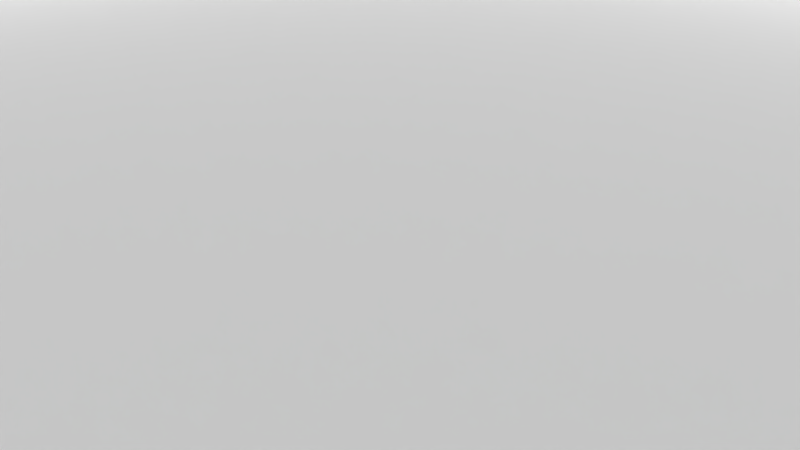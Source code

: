 # Source: icyDream.blend  (saved by Blender 2.79.0; exported with 4.5.12 LTS)
import bpy
from mathutils import Matrix  # noqa: F401  (used for matrix-valued properties, if any)

bpy.ops.wm.read_factory_settings(use_empty=True)
scene = bpy.context.scene
scene.name = 'Scene'

# ---- collections
col_collection_1 = bpy.data.collections.new('Collection 1'); scene.collection.children.link(col_collection_1)

# ---- materials (node trees are filled in below, after node groups)
mat_material_001 = bpy.data.materials.new('Material.001')
mat_material_001.alpha_threshold = 0.0
mat_material_001.use_transparent_shadow = False
mat_material_001.roughness = 0.5
mat_material_005 = bpy.data.materials.new('Material.005')
mat_material_005.alpha_threshold = 0.0
mat_material_005.use_transparent_shadow = False
mat_material_005.roughness = 0.5
mat_material_004 = bpy.data.materials.new('Material.004')
mat_material_004.alpha_threshold = 0.0
mat_material_004.use_transparent_shadow = False
mat_material_004.roughness = 0.5
mat_material_003 = bpy.data.materials.new('Material.003')
mat_material_003.alpha_threshold = 0.0
mat_material_003.use_transparent_shadow = False
mat_material_003.roughness = 0.5
mat_material_006 = bpy.data.materials.new('Material.006')
mat_material_006.alpha_threshold = 0.0
mat_material_006.use_transparent_shadow = False
mat_material_006.roughness = 0.5

# ---- material node trees

# ---- world
world_world = bpy.data.worlds.new('World'); scene.world = world_world
world_world.color = (0.05088, 0.05088, 0.05088)
world_world.use_sun_shadow = False
world_world.sun_shadow_jitter_overblur = 0.0
world_world.cycles.sampling_method = 'MANUAL'

# ---- cameras
cam_camera = bpy.data.cameras.new('Camera')
cam_camera.clip_end = 100.0
cam_camera.lens = 35.0
cam_camera.sensor_width = 32.0
cam_camera.sensor_height = 18.0
cam_camera.ortho_scale = 7.314
cam_camera.dof.focus_distance = 0.0
cam_camera.dof.aperture_fstop = 128.0

# ---- meshes
me_plane_007 = bpy.data.meshes.new('Plane.007')
me_plane_007.from_pydata([(-4.0, -0.5, 0.0), (0.5, -0.5, 0.0), (-4.0, 4.0, 0.0), (0.5, 4.0, 0.0), (-34.0, -0.5, 0.0), (-34.0, 4.0, 0.0), (-4.0, 9.0, 0.0), (0.5, 9.0, 0.0), (-14.0, 4.0, 0.0), (-14.0, 9.0, 0.0), (-4.0, 14.0, 0.0), (0.5, 14.0, 0.0), (-9.0, 9.0, 0.0), (-9.0, 14.0, 0.0), (-4.0, 19.0, 0.0), (0.5, 19.0, 0.0), (-4.0, 29.0, 0.0), (0.5, 29.0, 0.0), (-9.0, 19.0, 0.0), (-9.0, 29.0, 0.0), (-4.0, 33.5, 0.0), (0.5, 33.5, 0.0), (-34.0, 29.0, 0.0), (-34.0, 33.5, 0.0), (-38.5, 29.0, 0.0), (-38.5, 33.5, 0.0), (-34.0, -0.5, 0.0), (-38.5, -0.5, 0.0)], [], [(0, 1, 3, 2), (0, 2, 5, 4), (2, 3, 7, 6), (2, 6, 9, 8), (6, 7, 11, 10), (6, 10, 13, 12), (10, 11, 15, 14), (14, 15, 17, 16), (14, 16, 19, 18), (16, 17, 21, 20), (16, 20, 23, 22), (22, 23, 25, 24), (22, 24, 27, 26)])
_uv = me_plane_007.uv_layers.new(name='UVMap')
_uv.uv.foreach_set('vector', [8.842, 9.335e-05, 10.0, 9.335e-05, 10.0, 1.15, 8.842, 1.15, 8.842, 9.335e-05, 8.842, 1.15, 1.158, 1.15, 1.158, 9.35e-05, 8.842, 1.15, 10.0, 1.15, 10.0, 2.433, 8.842, 2.433, 8.842, 1.15, 8.842, 2.433, 6.283, 2.433, 6.283, 1.15, 8.842, 2.433, 10.0, 2.433, 10.0, 3.717, 8.842, 3.717, 8.842, 2.433, 8.842, 3.717, 7.567, 3.717, 7.567, 2.433, 8.842, 3.717, 10.0, 3.717, 10.0, 5.0, 8.842, 5.0, 8.842, 5.0, 10.0, 5.0, 10.0, 7.567, 8.842, 7.567, 8.842, 5.0, 8.842, 7.567, 7.567, 7.567, 7.567, 5.0, 8.842, 7.567, 10.0, 7.567, 10.0, 8.717, 8.842, 8.717, 8.842, 7.567, 8.842, 8.717, 1.158, 8.717, 1.158, 7.567, 1.158, 7.567, 1.158, 8.717, 9.335e-05, 8.717, 9.335e-05, 7.567, 1.158, 7.567, 9.335e-05, 7.567, 9.345e-05, 9.448e-05, 1.158, 9.448e-05])
me_plane_007.use_remesh_preserve_volume = False
me_plane_007.use_remesh_preserve_attributes = False
me_plane_007.use_mirror_vertex_groups = False
me_plane_007.update()
me_plane_005 = bpy.data.meshes.new('Plane.005')
me_plane_005.from_pydata([(-0.5, -24.5, 0.0), (19.5, -24.5, 0.0), (-0.5, -19.5, 0.0), (19.5, -19.5, 0.0), (-0.5, -14.5, 0.0), (19.5, -14.5, 0.0), (24.5, -19.5, 0.0), (24.5, -14.5, 0.0), (19.5, -9.5, 0.0), (24.5, -9.5, 0.0), (29.5, -14.5, 0.0), (29.5, -9.5, 0.0), (19.5, 0.5, 0.0), (24.5, 0.5, 0.0), (-0.5, 0.5, 0.0), (19.5, 0.5, 0.0)], [], [(0, 1, 3, 2), (2, 3, 5, 4), (5, 3, 6, 7), (5, 7, 9, 8), (9, 7, 10, 11), (8, 9, 13, 12), (4, 5, 15, 14)])
_uv = me_plane_005.uv_layers.new(name='UVMap')
_uv.uv.foreach_set('vector', [8.943e-05, 8.961e-05, 5.333, 8.943e-05, 5.333, 2.0, 8.943e-05, 2.0, 8.943e-05, 2.0, 5.333, 2.0, 5.333, 4.0, 8.94e-05, 4.0, 5.333, 4.0, 5.333, 2.0, 6.667, 2.0, 6.667, 4.0, 5.333, 4.0, 6.667, 4.0, 6.667, 6.0, 5.333, 6.0, 6.667, 6.0, 6.667, 4.0, 8.0, 4.0, 8.0, 6.0, 5.333, 6.0, 6.667, 6.0, 6.667, 10.0, 5.333, 10.0, 8.94e-05, 4.0, 5.333, 4.0, 5.333, 10.0, 8.958e-05, 10.0])
me_plane_005.materials.append(mat_material_001)
me_plane_005.use_remesh_preserve_volume = False
me_plane_005.use_remesh_preserve_attributes = False
me_plane_005.use_mirror_vertex_groups = False
me_plane_005.update()
me_plane_003 = bpy.data.meshes.new('Plane.003')
me_plane_003.from_pydata([(19.5, -15.0, 0.0), (20.0, -15.0, 0.0), (19.5, 19.5, 0.0), (20.0, 19.5, 0.0), (19.5, 19.5, 9.0), (19.5, -15.0, 9.0), (20.0, -15.0, 9.0), (20.0, 19.5, 9.0)], [], [(0, 2, 3, 1), (5, 6, 7, 4), (0, 1, 6, 5), (1, 3, 7, 6), (2, 0, 5, 4), (3, 2, 4, 7)])
_uv = me_plane_003.uv_layers.new(name='UVMap')
_uv.uv.foreach_set('vector', [0.0, 0.0, 0.0, 0.0, 0.0, 0.0, 0.0, 0.0, 0.0, 0.0, 0.0, 0.0, 0.0, 0.0, 0.0, 0.0, 0.0, 0.0, 0.0, 0.0, 0.0, 0.0, 0.0, 0.0, 0.0, 0.0, 0.0, 0.0, 0.0, 0.0, 0.0, 0.0, 0.9999, 0.9125, 6.258e-05, 0.9125, 6.255e-05, 6.255e-05, 0.9999, 6.255e-05, 0.0, 0.0, 0.0, 0.0, 0.0, 0.0, 0.0, 0.0])
me_plane_003.materials.append(mat_material_005)
me_plane_003.use_remesh_preserve_volume = False
me_plane_003.use_remesh_preserve_attributes = False
me_plane_003.use_mirror_vertex_groups = False
me_plane_003.update()
me_plane_002 = bpy.data.meshes.new('Plane.002')
me_plane_002.from_pydata([(-19.5, 19.5, 0.0), (20.0, 19.5, 0.0), (-19.5, 20.0, 0.0), (20.0, 20.0, 0.0), (-19.5, 20.0, 9.0), (-19.5, 19.5, 9.0), (20.0, 19.5, 9.0), (20.0, 20.0, 9.0)], [], [(0, 2, 3, 1), (5, 6, 7, 4), (0, 1, 6, 5), (1, 3, 7, 6), (2, 0, 5, 4), (3, 2, 4, 7)])
_uv = me_plane_002.uv_layers.new(name='UVMap')
_uv.uv.foreach_set('vector', [0.0, 0.0, 0.0, 0.0, 0.0, 0.0, 0.0, 0.0, 0.0, 0.0, 0.0, 0.0, 0.0, 0.0, 0.0, 0.0, 5.845e-05, 5.847e-05, 0.9999, 5.845e-05, 0.9999, 0.9125, 5.845e-05, 0.9125, 0.0, 0.0, 0.0, 0.0, 0.0, 0.0, 0.0, 0.0, 0.0, 0.0, 0.0, 0.0, 0.0, 0.0, 0.0, 0.0, 0.0, 0.0, 0.0, 0.0, 0.0, 0.0, 0.0, 0.0])
me_plane_002.materials.append(mat_material_004)
me_plane_002.use_remesh_preserve_volume = False
me_plane_002.use_remesh_preserve_attributes = False
me_plane_002.use_mirror_vertex_groups = False
me_plane_002.update()
me_plane_001 = bpy.data.meshes.new('Plane.001')
me_plane_001.from_pydata([(-20.0, -14.5, 0.0), (-19.5, -14.5, 0.0), (-20.0, 20.0, 0.0), (-19.5, 20.0, 0.0), (-20.0, 20.0, 9.0), (-20.0, -14.5, 9.0), (-19.5, -14.5, 9.0), (-19.5, 20.0, 9.0)], [], [(0, 2, 3, 1), (5, 6, 7, 4), (0, 1, 6, 5), (1, 3, 7, 6), (2, 0, 5, 4), (3, 2, 4, 7)])
_uv = me_plane_001.uv_layers.new(name='UVMap')
_uv.uv.foreach_set('vector', [0.0, 0.0, 0.0, 0.0, 0.0, 0.0, 0.0, 0.0, 0.0, 0.0, 0.0, 0.0, 0.0, 0.0, 0.0, 0.0, 0.0, 0.0, 0.0, 0.0, 0.0, 0.0, 0.0, 0.0, 5.107e-05, 5.107e-05, 0.9999, 5.131e-05, 0.9999, 0.9125, 5.107e-05, 0.9125, 0.0, 0.0, 0.0, 0.0, 0.0, 0.0, 0.0, 0.0, 0.0, 0.0, 0.0, 0.0, 0.0, 0.0, 0.0, 0.0])
me_plane_001.materials.append(mat_material_003)
me_plane_001.use_remesh_preserve_volume = False
me_plane_001.use_remesh_preserve_attributes = False
me_plane_001.use_mirror_vertex_groups = False
me_plane_001.update()
me_plane = bpy.data.meshes.new('Plane')
me_plane.from_pydata([(-20.0, -15.0, 0.0), (19.5, -15.0, 0.0), (-20.0, -14.5, 0.0), (19.5, -14.5, 0.0), (-20.0, -14.5, 9.0), (-20.0, -15.0, 9.0), (19.5, -15.0, 9.0), (19.5, -14.5, 9.0)], [], [(0, 2, 3, 1), (5, 6, 7, 4), (0, 1, 6, 5), (1, 3, 7, 6), (2, 0, 5, 4), (3, 2, 4, 7)])
_uv = me_plane.uv_layers.new(name='UVMap')
_uv.uv.foreach_set('vector', [0.0, 0.0, 0.0, 0.0, 0.0, 0.0, 0.0, 0.0, 0.0, 0.0, 0.0, 0.0, 0.0, 0.0, 0.0, 0.0, 0.0, 0.0, 0.0, 0.0, 0.0, 0.0, 0.0, 0.0, 0.0, 0.0, 0.0, 0.0, 0.0, 0.0, 0.0, 0.0, 0.0, 0.0, 0.0, 0.0, 0.0, 0.0, 0.0, 0.0, 0.9999, 0.9125, 5.845e-05, 0.9125, 5.845e-05, 5.845e-05, 0.9999, 5.845e-05])
me_plane.materials.append(mat_material_006)
me_plane.use_remesh_preserve_volume = False
me_plane.use_remesh_preserve_attributes = False
me_plane.use_mirror_vertex_groups = False
me_plane.update()

# ---- objects
ob_plane_004 = bpy.data.objects.new('Plane.004', me_plane_007)
ob_plane_005 = bpy.data.objects.new('Plane.005', me_plane_005)
ob_plane_003 = bpy.data.objects.new('Plane.003', me_plane_003)
ob_plane_002 = bpy.data.objects.new('Plane.002', me_plane_002)
ob_plane_001 = bpy.data.objects.new('Plane.001', me_plane_001)
ob_plane = bpy.data.objects.new('Plane', me_plane)
ob_camera = bpy.data.objects.new('Camera', cam_camera)

# ---- transforms, parenting, visibility, modifiers, constraints
ob_plane_004.location = (19.0, -14.0, 0.0)
ob_plane_004.lineart.crease_threshold = 0.0
ob_plane_005.location = (-14.5, 14.5, 0.0)
ob_plane_005.lineart.crease_threshold = 0.0
ob_plane_003.location = (0.0, 0.0, 0.0)
ob_plane_003.lineart.crease_threshold = 0.0
ob_plane_002.location = (0.0, 0.0, 0.0)
ob_plane_002.lineart.crease_threshold = 0.0
ob_plane_001.location = (0.0, 0.0, 0.0)
ob_plane_001.lineart.crease_threshold = 0.0
ob_plane.location = (0.0, 0.0, 0.0)
ob_plane.lineart.crease_threshold = 0.0
ob_camera.location = (7.481, -6.508, 5.344)
ob_camera.rotation_euler = (1.109, 0.0, 0.8149)
ob_camera.lock_rotations_4d = False
ob_camera.empty_display_type = 'ARROWS'
ob_camera.color = (0.0, 0.0, 0.0, 0.0)
ob_camera.display_type = 'WIRE'
ob_camera.lineart.crease_threshold = 0.0

# ---- collection membership
col_collection_1.objects.link(ob_plane_004)
col_collection_1.objects.link(ob_plane_005)
col_collection_1.objects.link(ob_plane_003)
col_collection_1.objects.link(ob_plane_002)
col_collection_1.objects.link(ob_plane_001)
col_collection_1.objects.link(ob_plane)
col_collection_1.objects.link(ob_camera)

# ---- scene / render settings (as saved in the file)
scene.camera = ob_camera
scene.frame_start = 1; scene.frame_end = 250; scene.frame_set(1)
scene.render.engine = 'BLENDER_EEVEE_NEXT'
scene.render.resolution_percentage = 50
scene.render.dither_intensity = 0.0
scene.cycles.use_denoising = False
scene.cycles.samples = 128
scene.cycles.sampling_pattern = 'TABULATED_SOBOL'
scene.cycles.use_adaptive_sampling = False
scene.cycles.use_light_tree = False
scene.cycles.blur_glossy = 0.0
scene.cycles.sample_clamp_indirect = 0.0
scene.view_settings.view_transform = 'Standard'
bpy.context.view_layer.update()

# ---- added for rendering (the .blend has no usable light): sun
light_auto_sun = bpy.data.lights.new('AutoSun', 'SUN')
light_auto_sun.energy = 3.0
light_auto_sun.angle = 0.0523599
ob_auto_sun = bpy.data.objects.new('AutoSun', light_auto_sun)
scene.collection.objects.link(ob_auto_sun)
ob_auto_sun.rotation_euler = (0.872665, 0.174533, 0.523599)
bpy.context.view_layer.update()
